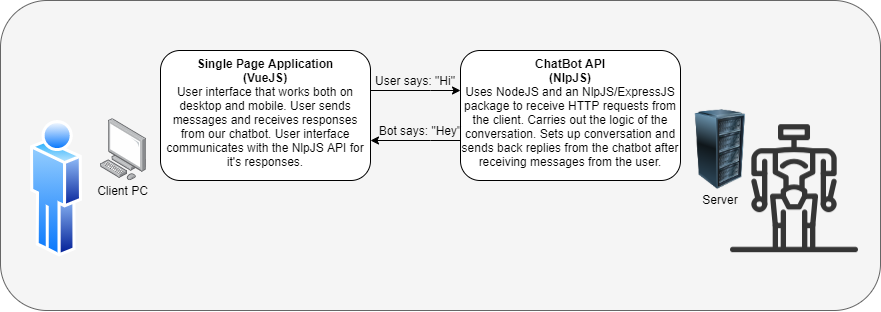

The diagram above was exported from draw.io. Its source (the exported page's mxGraphModel, read from the mxfile embedded in the PNG):
<mxGraphModel dx="847" dy="532" grid="1" gridSize="10" guides="1" tooltips="1" connect="1" arrows="1" fold="1" page="1" pageScale="1" pageWidth="850" pageHeight="1100" math="0" shadow="0">
  <root>
    <mxCell id="0" />
    <mxCell id="1" parent="0" />
    <mxCell id="CISFFK1CUnwBGnDLlPyl-2" value="" style="rounded=1;whiteSpace=wrap;html=1;fillColor=#f5f5f5;strokeColor=#666666;fontColor=#333333;" vertex="1" parent="1">
      <mxGeometry x="140" y="80" width="880" height="310" as="geometry" />
    </mxCell>
    <mxCell id="lkJ1K1wlGtkg9ZVRYobD-4" value="&lt;b&gt;Single Page Application&lt;/b&gt;&lt;br&gt;&lt;b&gt;(VueJS)&lt;/b&gt;&lt;br&gt;User interface that works both on desktop and mobile. User sends messages and receives responses from our chatbot. User interface communicates with the NlpJS API for it's responses." style="rounded=1;whiteSpace=wrap;html=1;align=center;horizontal=1;verticalAlign=top;" parent="1" vertex="1">
      <mxGeometry x="300" y="130" width="210" height="130" as="geometry" />
    </mxCell>
    <mxCell id="lkJ1K1wlGtkg9ZVRYobD-6" value="" style="points=[];aspect=fixed;html=1;align=center;shadow=0;dashed=0;image;image=img/lib/allied_telesis/computer_and_terminals/Personal_Computer.svg;" parent="1" vertex="1">
      <mxGeometry x="240" y="198.2" width="45.6" height="61.800000000000004" as="geometry" />
    </mxCell>
    <mxCell id="lkJ1K1wlGtkg9ZVRYobD-10" value="" style="edgeStyle=orthogonalEdgeStyle;rounded=0;orthogonalLoop=1;jettySize=auto;html=1;" parent="1" source="lkJ1K1wlGtkg9ZVRYobD-7" target="lkJ1K1wlGtkg9ZVRYobD-4" edge="1">
      <mxGeometry relative="1" as="geometry">
        <Array as="points">
          <mxPoint x="570" y="220" />
          <mxPoint x="570" y="220" />
        </Array>
      </mxGeometry>
    </mxCell>
    <mxCell id="lkJ1K1wlGtkg9ZVRYobD-7" value="&lt;b&gt;ChatBot API&lt;br&gt;&lt;/b&gt;&lt;b&gt;(NlpJS)&lt;/b&gt;&lt;br&gt;Uses NodeJS and an NlpJS/ExpressJS package to receive HTTP requests from the client. Carries out the logic of the conversation. Sets up conversation and sends back replies from the chatbot after receiving messages from the user." style="rounded=1;whiteSpace=wrap;html=1;horizontal=1;verticalAlign=top;" parent="1" vertex="1">
      <mxGeometry x="600" y="130" width="220" height="130" as="geometry" />
    </mxCell>
    <mxCell id="lkJ1K1wlGtkg9ZVRYobD-11" value="" style="edgeStyle=orthogonalEdgeStyle;rounded=0;orthogonalLoop=1;jettySize=auto;html=1;startArrow=classic;startFill=1;endArrow=none;endFill=0;" parent="1" edge="1">
      <mxGeometry relative="1" as="geometry">
        <mxPoint x="600" y="170" as="sourcePoint" />
        <mxPoint x="510" y="170" as="targetPoint" />
        <Array as="points">
          <mxPoint x="570" y="170" />
          <mxPoint x="570" y="170" />
        </Array>
      </mxGeometry>
    </mxCell>
    <mxCell id="lkJ1K1wlGtkg9ZVRYobD-12" value="User says: &quot;Hi&quot;" style="text;html=1;strokeColor=none;fillColor=none;align=center;verticalAlign=middle;whiteSpace=wrap;rounded=0;" parent="1" vertex="1">
      <mxGeometry x="510" y="150" width="90" height="20" as="geometry" />
    </mxCell>
    <mxCell id="lkJ1K1wlGtkg9ZVRYobD-13" value="Bot says: &quot;Hey&quot;" style="text;html=1;strokeColor=none;fillColor=none;align=center;verticalAlign=middle;whiteSpace=wrap;rounded=0;" parent="1" vertex="1">
      <mxGeometry x="510" y="200" width="100" height="20" as="geometry" />
    </mxCell>
    <mxCell id="lkJ1K1wlGtkg9ZVRYobD-14" value="" style="image;html=1;image=img/lib/clip_art/computers/Server_Rack_128x128.png" parent="1" vertex="1">
      <mxGeometry x="820" y="189.1" width="80" height="80" as="geometry" />
    </mxCell>
    <mxCell id="lkJ1K1wlGtkg9ZVRYobD-15" value="" style="aspect=fixed;perimeter=ellipsePerimeter;html=1;align=center;shadow=0;dashed=0;spacingTop=3;image;image=img/lib/active_directory/user.svg;" parent="1" vertex="1">
      <mxGeometry x="170" y="198.2" width="51.8" height="140" as="geometry" />
    </mxCell>
    <mxCell id="lkJ1K1wlGtkg9ZVRYobD-16" value="" style="shape=image;html=1;verticalAlign=top;verticalLabelPosition=bottom;labelBackgroundColor=#ffffff;imageAspect=0;aspect=fixed;image=https://cdn2.iconfinder.com/data/icons/artificial-intelligence-52/48/bl_1642_Robot_artificial_intelligence_worker_humanoid_gadget_bot0A-128.png;" parent="1" vertex="1">
      <mxGeometry x="870" y="204.2" width="128" height="128" as="geometry" />
    </mxCell>
    <mxCell id="lkJ1K1wlGtkg9ZVRYobD-17" value="Client PC" style="text;html=1;strokeColor=none;fillColor=none;align=center;verticalAlign=middle;whiteSpace=wrap;rounded=0;" parent="1" vertex="1">
      <mxGeometry x="229.20000000000002" y="260" width="67.2" height="20" as="geometry" />
    </mxCell>
    <mxCell id="lkJ1K1wlGtkg9ZVRYobD-18" value="Server" style="text;html=1;strokeColor=none;fillColor=none;align=center;verticalAlign=middle;whiteSpace=wrap;rounded=0;" parent="1" vertex="1">
      <mxGeometry x="840" y="269.1" width="40" height="20" as="geometry" />
    </mxCell>
  </root>
</mxGraphModel>